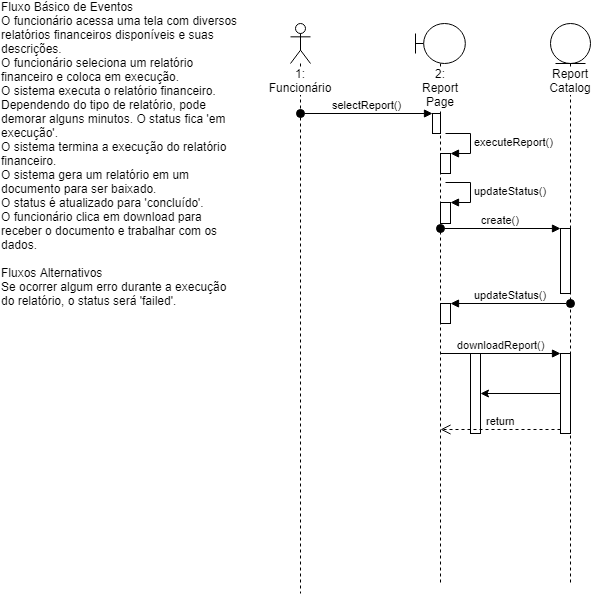

The diagram above was exported from draw.io. Its source (the exported page's mxGraphModel, read from the mxfile embedded in the PNG):
<mxGraphModel dx="834" dy="1572" grid="1" gridSize="10" guides="1" tooltips="1" connect="1" arrows="1" fold="1" page="1" pageScale="1" pageWidth="827" pageHeight="1169" math="0" shadow="0">
  <root>
    <mxCell id="0" />
    <mxCell id="1" parent="0" />
    <mxCell id="UpAKUyL6LebaBcs9fWH5-1" value="&lt;div style=&quot;text-align: left&quot;&gt;&lt;span&gt;Fluxo Básico de Eventos&lt;/span&gt;&lt;/div&gt;&lt;div style=&quot;text-align: left&quot;&gt;&lt;span&gt;O funcionário acessa uma tela com diversos relatórios financeiros disponíveis e suas descrições.&lt;/span&gt;&lt;/div&gt;&lt;div style=&quot;text-align: left&quot;&gt;&lt;span&gt;O funcionário seleciona um relatório financeiro e coloca em execução.&lt;/span&gt;&lt;/div&gt;&lt;div style=&quot;text-align: left&quot;&gt;&lt;span&gt;O sistema executa o relatório financeiro. Dependendo do tipo de relatório, pode demorar alguns minutos. O status fica 'em execução'.&lt;/span&gt;&lt;/div&gt;&lt;div style=&quot;text-align: left&quot;&gt;&lt;span&gt;O sistema termina a execução do relatório financeiro.&amp;nbsp;&lt;/span&gt;&lt;/div&gt;&lt;div style=&quot;text-align: left&quot;&gt;&lt;span&gt;O sistema gera um relatório em um documento para ser baixado.&lt;/span&gt;&lt;/div&gt;&lt;div style=&quot;text-align: left&quot;&gt;O status é atualizado para 'concluído'.&lt;span&gt;&lt;br&gt;&lt;/span&gt;&lt;/div&gt;&lt;div style=&quot;text-align: left&quot;&gt;&lt;span&gt;O funcionário clica em download para receber o documento e trabalhar com os dados.&lt;/span&gt;&lt;/div&gt;&lt;div style=&quot;text-align: left&quot;&gt;&lt;span&gt;&lt;br&gt;&lt;/span&gt;&lt;/div&gt;&lt;div style=&quot;text-align: left&quot;&gt;&lt;span&gt;Fluxos Alternativos&lt;/span&gt;&lt;/div&gt;&lt;div style=&quot;text-align: left&quot;&gt;&lt;span&gt;Se ocorrer algum erro durante a execução do relatório, o status será 'failed'.&lt;/span&gt;&lt;/div&gt;" style="text;html=1;strokeColor=none;fillColor=none;align=center;verticalAlign=middle;whiteSpace=wrap;rounded=0;" vertex="1" parent="1">
      <mxGeometry x="30" y="-990" width="240" height="20" as="geometry" />
    </mxCell>
    <mxCell id="UpAKUyL6LebaBcs9fWH5-4" value="2: R&lt;span&gt;eport Page&lt;/span&gt;" style="shape=umlLifeline;participant=umlBoundary;perimeter=lifelinePerimeter;whiteSpace=wrap;html=1;container=1;collapsible=0;recursiveResize=0;verticalAlign=top;spacingTop=36;labelBackgroundColor=#ffffff;outlineConnect=0;" vertex="1" parent="1">
      <mxGeometry x="445" y="-1110" width="50" height="560" as="geometry" />
    </mxCell>
    <mxCell id="UpAKUyL6LebaBcs9fWH5-9" value="" style="html=1;points=[];perimeter=orthogonalPerimeter;" vertex="1" parent="UpAKUyL6LebaBcs9fWH5-4">
      <mxGeometry x="17" y="90" width="8" height="20" as="geometry" />
    </mxCell>
    <mxCell id="UpAKUyL6LebaBcs9fWH5-20" value="" style="html=1;points=[];perimeter=orthogonalPerimeter;" vertex="1" parent="UpAKUyL6LebaBcs9fWH5-4">
      <mxGeometry x="25" y="179" width="10" height="21" as="geometry" />
    </mxCell>
    <mxCell id="UpAKUyL6LebaBcs9fWH5-21" value="updateStatus()" style="edgeStyle=orthogonalEdgeStyle;html=1;align=left;spacingLeft=2;endArrow=block;rounded=0;entryX=1;entryY=0;" edge="1" target="UpAKUyL6LebaBcs9fWH5-20" parent="UpAKUyL6LebaBcs9fWH5-4">
      <mxGeometry relative="1" as="geometry">
        <mxPoint x="30" y="159" as="sourcePoint" />
        <Array as="points">
          <mxPoint x="55" y="159" />
        </Array>
      </mxGeometry>
    </mxCell>
    <mxCell id="UpAKUyL6LebaBcs9fWH5-7" value="1: Funcionário" style="shape=umlLifeline;participant=umlActor;perimeter=lifelinePerimeter;whiteSpace=wrap;html=1;container=1;collapsible=0;recursiveResize=0;verticalAlign=top;spacingTop=36;labelBackgroundColor=#ffffff;outlineConnect=0;" vertex="1" parent="1">
      <mxGeometry x="320" y="-1110" width="20" height="570" as="geometry" />
    </mxCell>
    <mxCell id="UpAKUyL6LebaBcs9fWH5-8" value="Report Catalog" style="shape=umlLifeline;participant=umlEntity;perimeter=lifelinePerimeter;whiteSpace=wrap;html=1;container=1;collapsible=0;recursiveResize=0;verticalAlign=top;spacingTop=36;labelBackgroundColor=#ffffff;outlineConnect=0;" vertex="1" parent="1">
      <mxGeometry x="580" y="-1110" width="40" height="560" as="geometry" />
    </mxCell>
    <mxCell id="UpAKUyL6LebaBcs9fWH5-10" value="selectReport()" style="html=1;verticalAlign=bottom;startArrow=oval;endArrow=block;startSize=8;" edge="1" target="UpAKUyL6LebaBcs9fWH5-9" parent="1">
      <mxGeometry relative="1" as="geometry">
        <mxPoint x="330" y="-1020" as="sourcePoint" />
      </mxGeometry>
    </mxCell>
    <mxCell id="UpAKUyL6LebaBcs9fWH5-14" value="" style="html=1;points=[];perimeter=orthogonalPerimeter;" vertex="1" parent="1">
      <mxGeometry x="470" y="-980" width="10" height="20" as="geometry" />
    </mxCell>
    <mxCell id="UpAKUyL6LebaBcs9fWH5-15" value="executeReport()" style="edgeStyle=orthogonalEdgeStyle;html=1;align=left;spacingLeft=2;endArrow=block;rounded=0;entryX=1;entryY=0;" edge="1" target="UpAKUyL6LebaBcs9fWH5-14" parent="1">
      <mxGeometry relative="1" as="geometry">
        <mxPoint x="475" y="-1000" as="sourcePoint" />
        <Array as="points">
          <mxPoint x="500" y="-1000" />
        </Array>
      </mxGeometry>
    </mxCell>
    <mxCell id="UpAKUyL6LebaBcs9fWH5-24" value="" style="html=1;points=[];perimeter=orthogonalPerimeter;" vertex="1" parent="1">
      <mxGeometry x="590" y="-905" width="10" height="65" as="geometry" />
    </mxCell>
    <mxCell id="UpAKUyL6LebaBcs9fWH5-25" value="create()" style="html=1;verticalAlign=bottom;startArrow=oval;endArrow=block;startSize=8;" edge="1" target="UpAKUyL6LebaBcs9fWH5-24" parent="1">
      <mxGeometry relative="1" as="geometry">
        <mxPoint x="470" y="-905" as="sourcePoint" />
      </mxGeometry>
    </mxCell>
    <mxCell id="UpAKUyL6LebaBcs9fWH5-26" value="" style="html=1;points=[];perimeter=orthogonalPerimeter;" vertex="1" parent="1">
      <mxGeometry x="470" y="-830" width="10" height="20" as="geometry" />
    </mxCell>
    <mxCell id="UpAKUyL6LebaBcs9fWH5-27" value="updateStatus()" style="html=1;verticalAlign=bottom;startArrow=oval;endArrow=block;startSize=8;" edge="1" target="UpAKUyL6LebaBcs9fWH5-26" parent="1" source="UpAKUyL6LebaBcs9fWH5-8">
      <mxGeometry relative="1" as="geometry">
        <mxPoint x="480" y="-825" as="sourcePoint" />
      </mxGeometry>
    </mxCell>
    <mxCell id="UpAKUyL6LebaBcs9fWH5-33" value="" style="edgeStyle=orthogonalEdgeStyle;rounded=0;orthogonalLoop=1;jettySize=auto;html=1;" edge="1" parent="1" source="UpAKUyL6LebaBcs9fWH5-29" target="UpAKUyL6LebaBcs9fWH5-32">
      <mxGeometry relative="1" as="geometry" />
    </mxCell>
    <mxCell id="UpAKUyL6LebaBcs9fWH5-29" value="" style="html=1;points=[];perimeter=orthogonalPerimeter;" vertex="1" parent="1">
      <mxGeometry x="590" y="-780" width="10" height="80" as="geometry" />
    </mxCell>
    <mxCell id="UpAKUyL6LebaBcs9fWH5-32" value="" style="html=1;points=[];perimeter=orthogonalPerimeter;" vertex="1" parent="1">
      <mxGeometry x="500" y="-780" width="10" height="80" as="geometry" />
    </mxCell>
    <mxCell id="UpAKUyL6LebaBcs9fWH5-30" value="downloadReport()" style="html=1;verticalAlign=bottom;endArrow=block;entryX=0;entryY=0;" edge="1" target="UpAKUyL6LebaBcs9fWH5-29" parent="1">
      <mxGeometry relative="1" as="geometry">
        <mxPoint x="470" y="-780" as="sourcePoint" />
      </mxGeometry>
    </mxCell>
    <mxCell id="UpAKUyL6LebaBcs9fWH5-31" value="return" style="html=1;verticalAlign=bottom;endArrow=open;dashed=1;endSize=8;exitX=0;exitY=0.95;" edge="1" source="UpAKUyL6LebaBcs9fWH5-29" parent="1">
      <mxGeometry relative="1" as="geometry">
        <mxPoint x="470" y="-704" as="targetPoint" />
      </mxGeometry>
    </mxCell>
  </root>
</mxGraphModel>